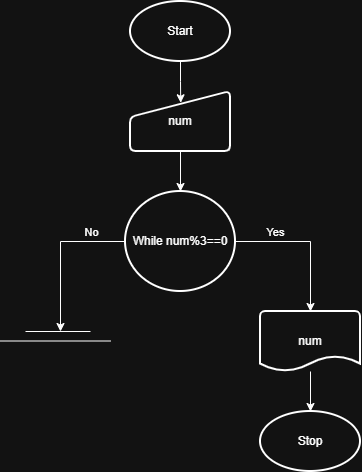

The diagram above was exported from draw.io. Its source (the exported page's mxGraphModel, read from the mxfile embedded in the PNG):
<mxGraphModel dx="928" dy="530" grid="1" gridSize="10" guides="1" tooltips="1" connect="1" arrows="1" fold="1" page="1" pageScale="1" pageWidth="850" pageHeight="1100" math="0" shadow="0">
  <root>
    <mxCell id="0" />
    <mxCell id="1" parent="0" />
    <mxCell id="Wl9GIi-Na2-uncN-J7X4-1" parent="1" style="strokeWidth=2;html=1;shape=mxgraph.flowchart.start_1;whiteSpace=wrap;" value="Start" vertex="1">
      <mxGeometry height="60" width="100" x="390" y="30" as="geometry" />
    </mxCell>
    <mxCell id="Wl9GIi-Na2-uncN-J7X4-2" parent="1" style="strokeWidth=2;html=1;shape=mxgraph.flowchart.start_1;whiteSpace=wrap;" value="Stop" vertex="1">
      <mxGeometry height="60" width="100" x="520" y="440" as="geometry" />
    </mxCell>
    <mxCell id="Wl9GIi-Na2-uncN-J7X4-3" parent="1" style="html=1;strokeWidth=2;shape=manualInput;whiteSpace=wrap;rounded=1;size=26;arcSize=11;" value="num" vertex="1">
      <mxGeometry height="60" width="100" x="390" y="120" as="geometry" />
    </mxCell>
    <mxCell id="Wl9GIi-Na2-uncN-J7X4-4" edge="1" parent="1" source="Wl9GIi-Na2-uncN-J7X4-1" style="edgeStyle=orthogonalEdgeStyle;rounded=0;orthogonalLoop=1;jettySize=auto;html=1;entryX=0.502;entryY=0.188;entryDx=0;entryDy=0;entryPerimeter=0;" target="Wl9GIi-Na2-uncN-J7X4-3">
      <mxGeometry relative="1" as="geometry" />
    </mxCell>
    <mxCell id="Wl9GIi-Na2-uncN-J7X4-14" edge="1" parent="1" source="Wl9GIi-Na2-uncN-J7X4-5" style="edgeStyle=orthogonalEdgeStyle;rounded=0;orthogonalLoop=1;jettySize=auto;html=1;">
      <mxGeometry relative="1" as="geometry">
        <mxPoint x="320" y="360" as="targetPoint" />
      </mxGeometry>
    </mxCell>
    <mxCell id="Wl9GIi-Na2-uncN-J7X4-15" connectable="0" parent="Wl9GIi-Na2-uncN-J7X4-14" style="edgeLabel;html=1;align=center;verticalAlign=middle;resizable=0;points=[];" value="No" vertex="1">
      <mxGeometry relative="1" x="-0.3717" y="-1" as="geometry">
        <mxPoint x="14" y="-9" as="offset" />
      </mxGeometry>
    </mxCell>
    <mxCell id="Wl9GIi-Na2-uncN-J7X4-5" parent="1" style="strokeWidth=2;html=1;shape=mxgraph.flowchart.start_2;whiteSpace=wrap;" value="While num%3==0" vertex="1">
      <mxGeometry height="100" width="110" x="385" y="220" as="geometry" />
    </mxCell>
    <mxCell id="Wl9GIi-Na2-uncN-J7X4-6" edge="1" parent="1" source="Wl9GIi-Na2-uncN-J7X4-3" style="edgeStyle=orthogonalEdgeStyle;rounded=0;orthogonalLoop=1;jettySize=auto;html=1;exitX=0.5;exitY=1;exitDx=0;exitDy=0;entryX=0.5;entryY=0;entryDx=0;entryDy=0;entryPerimeter=0;" target="Wl9GIi-Na2-uncN-J7X4-5">
      <mxGeometry relative="1" as="geometry" />
    </mxCell>
    <mxCell id="Wl9GIi-Na2-uncN-J7X4-7" parent="1" style="strokeWidth=2;html=1;shape=mxgraph.flowchart.document2;whiteSpace=wrap;size=0.25;" value="num" vertex="1">
      <mxGeometry height="60" width="100" x="520" y="340" as="geometry" />
    </mxCell>
    <mxCell id="Wl9GIi-Na2-uncN-J7X4-8" edge="1" parent="1" source="Wl9GIi-Na2-uncN-J7X4-5" style="edgeStyle=orthogonalEdgeStyle;rounded=0;orthogonalLoop=1;jettySize=auto;html=1;exitX=1;exitY=0.5;exitDx=0;exitDy=0;exitPerimeter=0;entryX=0.5;entryY=0;entryDx=0;entryDy=0;entryPerimeter=0;" target="Wl9GIi-Na2-uncN-J7X4-7">
      <mxGeometry relative="1" as="geometry" />
    </mxCell>
    <mxCell id="Wl9GIi-Na2-uncN-J7X4-16" connectable="0" parent="Wl9GIi-Na2-uncN-J7X4-8" style="edgeLabel;html=1;align=center;verticalAlign=middle;resizable=0;points=[];" value="Yes" vertex="1">
      <mxGeometry relative="1" x="-0.6591" y="1" as="geometry">
        <mxPoint x="14" y="-9" as="offset" />
      </mxGeometry>
    </mxCell>
    <mxCell id="Wl9GIi-Na2-uncN-J7X4-12" edge="1" parent="1" style="endArrow=none;html=1;rounded=0;" value="">
      <mxGeometry height="50" relative="1" width="50" as="geometry">
        <mxPoint x="285" y="360" as="sourcePoint" />
        <mxPoint x="350" y="360" as="targetPoint" />
      </mxGeometry>
    </mxCell>
    <mxCell id="Wl9GIi-Na2-uncN-J7X4-13" edge="1" parent="1" style="endArrow=none;html=1;rounded=0;" value="">
      <mxGeometry height="50" relative="1" width="50" as="geometry">
        <mxPoint x="260" y="369.5" as="sourcePoint" />
        <mxPoint x="370" y="369.5" as="targetPoint" />
      </mxGeometry>
    </mxCell>
    <mxCell id="Wl9GIi-Na2-uncN-J7X4-17" edge="1" parent="1" source="Wl9GIi-Na2-uncN-J7X4-7" style="edgeStyle=orthogonalEdgeStyle;rounded=0;orthogonalLoop=1;jettySize=auto;html=1;entryX=0.5;entryY=0;entryDx=0;entryDy=0;entryPerimeter=0;" target="Wl9GIi-Na2-uncN-J7X4-2">
      <mxGeometry relative="1" as="geometry" />
    </mxCell>
  </root>
</mxGraphModel>